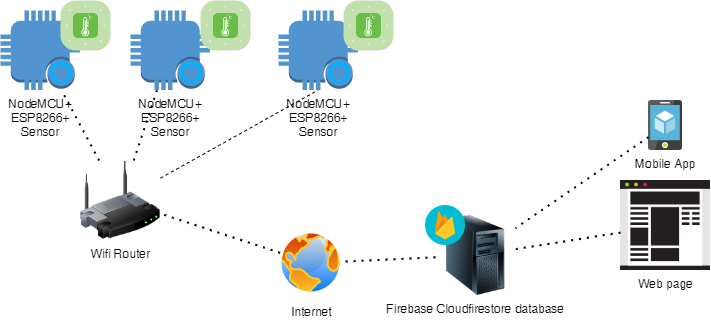

The diagram above was exported from draw.io. Its source (the exported page's mxGraphModel, read from the mxfile embedded in the PNG):
<mxGraphModel dx="2062" dy="1906" grid="1" gridSize="10" guides="1" tooltips="1" connect="1" arrows="1" fold="1" page="1" pageScale="1" pageWidth="827" pageHeight="1169" math="0" shadow="0">
  <root>
    <mxCell id="0" />
    <mxCell id="1" parent="0" />
    <mxCell id="2" value="" style="group" vertex="1" connectable="0" parent="1">
      <mxGeometry x="50" y="230" width="710" height="295" as="geometry" />
    </mxCell>
    <mxCell id="3" value="NodeMCU+&lt;br&gt;ESP8266+&lt;br&gt;Sensor" style="outlineConnect=0;dashed=0;verticalLabelPosition=bottom;verticalAlign=top;align=center;html=1;shape=mxgraph.aws3.alexa_enabled_device;fillColor=#5294CF;gradientColor=none;" vertex="1" parent="2">
      <mxGeometry y="10" width="79.5" height="79.5" as="geometry" />
    </mxCell>
    <mxCell id="4" value="NodeMCU+&lt;br&gt;ESP8266+&lt;br&gt;Sensor" style="outlineConnect=0;dashed=0;verticalLabelPosition=bottom;verticalAlign=top;align=center;html=1;shape=mxgraph.aws3.alexa_enabled_device;fillColor=#5294CF;gradientColor=none;" vertex="1" parent="2">
      <mxGeometry x="130" y="10" width="79.5" height="79.5" as="geometry" />
    </mxCell>
    <mxCell id="5" value="NodeMCU+&lt;br&gt;ESP8266+&lt;br&gt;Sensor" style="outlineConnect=0;dashed=0;verticalLabelPosition=bottom;verticalAlign=top;align=center;html=1;shape=mxgraph.aws3.alexa_enabled_device;fillColor=#5294CF;gradientColor=none;" vertex="1" parent="2">
      <mxGeometry x="278" y="10" width="79.5" height="79.5" as="geometry" />
    </mxCell>
    <mxCell id="6" value="" style="endArrow=none;dashed=1;html=1;entryX=0.5;entryY=1;entryDx=0;entryDy=0;entryPerimeter=0;" edge="1" parent="2" source="10" target="5">
      <mxGeometry width="50" height="50" relative="1" as="geometry">
        <mxPoint x="290" y="310" as="sourcePoint" />
        <mxPoint x="340" y="260" as="targetPoint" />
      </mxGeometry>
    </mxCell>
    <mxCell id="7" value="" style="endArrow=none;dashed=1;html=1;dashPattern=1 3;strokeWidth=2;" edge="1" parent="2" source="10" target="3">
      <mxGeometry width="50" height="50" relative="1" as="geometry">
        <mxPoint x="290" y="310" as="sourcePoint" />
        <mxPoint x="340" y="260" as="targetPoint" />
      </mxGeometry>
    </mxCell>
    <mxCell id="8" value="Internet&lt;br&gt;" style="aspect=fixed;perimeter=ellipsePerimeter;html=1;align=center;shadow=0;dashed=0;spacingTop=3;image;image=img/lib/active_directory/internet_globe.svg;" vertex="1" parent="2">
      <mxGeometry x="278" y="230" width="65" height="65" as="geometry" />
    </mxCell>
    <mxCell id="9" value="" style="endArrow=none;dashed=1;html=1;dashPattern=1 3;strokeWidth=2;" edge="1" parent="2" source="10" target="4">
      <mxGeometry width="50" height="50" relative="1" as="geometry">
        <mxPoint x="290" y="310" as="sourcePoint" />
        <mxPoint x="340" y="260" as="targetPoint" />
      </mxGeometry>
    </mxCell>
    <mxCell id="10" value="Wifi Router" style="image;html=1;image=img/lib/clip_art/networking/Wireless_Router_128x128.png" vertex="1" parent="2">
      <mxGeometry x="80" y="160" width="80" height="80" as="geometry" />
    </mxCell>
    <mxCell id="11" value="" style="endArrow=none;dashed=1;html=1;dashPattern=1 3;strokeWidth=2;" edge="1" parent="2" source="17" target="8">
      <mxGeometry width="50" height="50" relative="1" as="geometry">
        <mxPoint x="589.5331161780673" y="610" as="sourcePoint" />
        <mxPoint x="550.1514657980456" y="459.5" as="targetPoint" />
      </mxGeometry>
    </mxCell>
    <mxCell id="12" value="Web page" style="shape=image;html=1;verticalAlign=top;verticalLabelPosition=bottom;labelBackgroundColor=#ffffff;imageAspect=0;aspect=fixed;image=https://cdn2.iconfinder.com/data/icons/it-technology/70/Browserwithwebsite-128.png" vertex="1" parent="2">
      <mxGeometry x="620" y="180" width="90" height="90" as="geometry" />
    </mxCell>
    <mxCell id="13" value="" style="endArrow=none;dashed=1;html=1;dashPattern=1 3;strokeWidth=2;" edge="1" parent="2" source="12" target="17">
      <mxGeometry width="50" height="50" relative="1" as="geometry">
        <mxPoint x="350" y="320" as="sourcePoint" />
        <mxPoint x="400" y="270" as="targetPoint" />
      </mxGeometry>
    </mxCell>
    <mxCell id="14" value="Mobile App" style="aspect=fixed;html=1;points=[];align=center;image;fontSize=12;image=img/lib/mscae/App_Service_Mobile_App.svg;" vertex="1" parent="2">
      <mxGeometry x="648" y="100" width="34" height="50" as="geometry" />
    </mxCell>
    <mxCell id="15" value="" style="endArrow=none;dashed=1;html=1;dashPattern=1 3;strokeWidth=2;" edge="1" parent="2" source="14" target="17">
      <mxGeometry width="50" height="50" relative="1" as="geometry">
        <mxPoint x="350" y="320" as="sourcePoint" />
        <mxPoint x="400" y="270" as="targetPoint" />
      </mxGeometry>
    </mxCell>
    <mxCell id="16" value="" style="group" vertex="1" connectable="0" treatAsSingle="0" parent="2">
      <mxGeometry x="435" y="205" width="115" height="90" as="geometry" />
    </mxCell>
    <mxCell id="17" value="Firebase Cloudfirestore database" style="image;html=1;image=img/lib/clip_art/computers/Server_Tower_128x128.png" vertex="1" parent="16">
      <mxGeometry y="10" width="80" height="80" as="geometry" />
    </mxCell>
    <mxCell id="18" value="" style="shape=image;html=1;verticalAlign=top;verticalLabelPosition=bottom;labelBackgroundColor=#ffffff;imageAspect=0;aspect=fixed;image=https://cdn4.iconfinder.com/data/icons/google-i-o-2016/512/google_firebase-128.png" vertex="1" parent="16">
      <mxGeometry x="-10" width="40" height="40" as="geometry" />
    </mxCell>
    <mxCell id="19" value="" style="endArrow=none;dashed=1;html=1;dashPattern=1 3;strokeWidth=2;" edge="1" parent="2" source="8" target="10">
      <mxGeometry width="50" height="50" relative="1" as="geometry">
        <mxPoint x="550" y="136.51197604790423" as="sourcePoint" />
        <mxPoint x="426.54264312747523" y="223.74531802968795" as="targetPoint" />
      </mxGeometry>
    </mxCell>
    <mxCell id="20" value="" style="verticalLabelPosition=bottom;html=1;fillColor=#6ABD46;strokeColor=#ffffff;verticalAlign=top;align=center;points=[[0.085,0.085,0],[0.915,0.085,0],[0.915,0.915,0],[0.085,0.915,0],[0.25,0,0],[0.5,0,0],[0.75,0,0],[1,0.25,0],[1,0.5,0],[1,0.75,0],[0.75,1,0],[0.5,1,0],[0.25,1,0],[0,0.75,0],[0,0.5,0],[0,0.25,0]];pointerEvents=1;shape=mxgraph.cisco_safe.compositeIcon;bgIcon=mxgraph.cisco_safe.architecture.generic_appliance;resIcon=mxgraph.cisco_safe.architecture.sensor;" vertex="1" parent="2">
      <mxGeometry x="343" width="50" height="50" as="geometry" />
    </mxCell>
    <mxCell id="21" value="" style="verticalLabelPosition=bottom;html=1;fillColor=#6ABD46;strokeColor=#ffffff;verticalAlign=top;align=center;points=[[0.085,0.085,0],[0.915,0.085,0],[0.915,0.915,0],[0.085,0.915,0],[0.25,0,0],[0.5,0,0],[0.75,0,0],[1,0.25,0],[1,0.5,0],[1,0.75,0],[0.75,1,0],[0.5,1,0],[0.25,1,0],[0,0.75,0],[0,0.5,0],[0,0.25,0]];pointerEvents=1;shape=mxgraph.cisco_safe.compositeIcon;bgIcon=mxgraph.cisco_safe.architecture.generic_appliance;resIcon=mxgraph.cisco_safe.architecture.sensor;" vertex="1" parent="2">
      <mxGeometry x="200" width="50" height="50" as="geometry" />
    </mxCell>
    <mxCell id="22" value="" style="verticalLabelPosition=bottom;html=1;fillColor=#6ABD46;strokeColor=#ffffff;verticalAlign=top;align=center;points=[[0.085,0.085,0],[0.915,0.085,0],[0.915,0.915,0],[0.085,0.915,0],[0.25,0,0],[0.5,0,0],[0.75,0,0],[1,0.25,0],[1,0.5,0],[1,0.75,0],[0.75,1,0],[0.5,1,0],[0.25,1,0],[0,0.75,0],[0,0.5,0],[0,0.25,0]];pointerEvents=1;shape=mxgraph.cisco_safe.compositeIcon;bgIcon=mxgraph.cisco_safe.architecture.generic_appliance;resIcon=mxgraph.cisco_safe.architecture.sensor;" vertex="1" parent="2">
      <mxGeometry x="60" width="50" height="50" as="geometry" />
    </mxCell>
  </root>
</mxGraphModel>